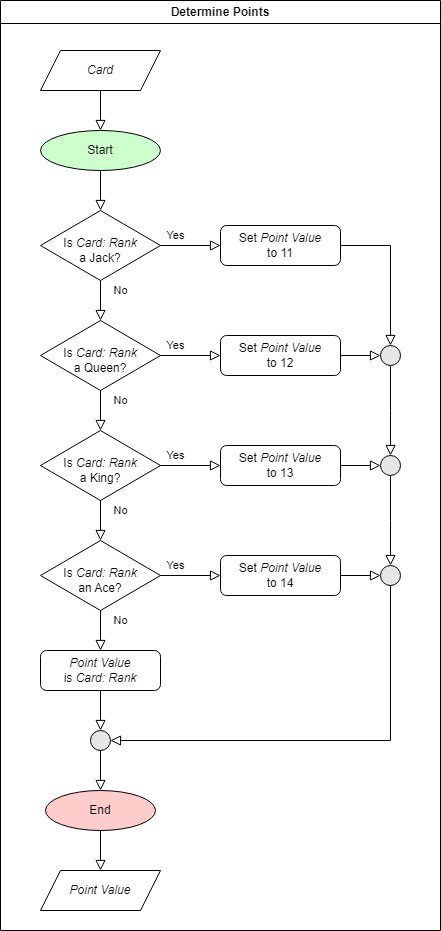

The diagram above was exported from draw.io. Its source (the exported page's mxGraphModel, read from the mxfile embedded in the PNG):
<mxGraphModel dx="1184" dy="1153" grid="1" gridSize="10" guides="1" tooltips="1" connect="1" arrows="1" fold="1" page="1" pageScale="1" pageWidth="827" pageHeight="1169" math="0" shadow="0">
  <root>
    <mxCell id="WIyWlLk6GJQsqaUBKTNV-0" />
    <mxCell id="WIyWlLk6GJQsqaUBKTNV-1" parent="WIyWlLk6GJQsqaUBKTNV-0" />
    <mxCell id="lOdBpx3VFbpcyrL8jvVZ-5" value="Determine Points" style="swimlane;whiteSpace=wrap;html=1;" parent="WIyWlLk6GJQsqaUBKTNV-1" vertex="1">
      <mxGeometry x="40" y="80" width="440" height="930" as="geometry" />
    </mxCell>
    <mxCell id="WIyWlLk6GJQsqaUBKTNV-6" value="&lt;br&gt;Is &lt;i&gt;Card: Rank &lt;/i&gt;&lt;br&gt;a&amp;nbsp;Jack?" style="rhombus;whiteSpace=wrap;html=1;shadow=0;fontFamily=Helvetica;fontSize=12;align=center;strokeWidth=1;spacing=6;spacingTop=-4;" parent="lOdBpx3VFbpcyrL8jvVZ-5" vertex="1">
      <mxGeometry x="40" y="210" width="120" height="70" as="geometry" />
    </mxCell>
    <mxCell id="WIyWlLk6GJQsqaUBKTNV-10" value="&lt;br&gt;Is&amp;nbsp;&lt;i&gt;Card: Rank&lt;/i&gt;&lt;br&gt;a&amp;nbsp;Queen?" style="rhombus;whiteSpace=wrap;html=1;shadow=0;fontFamily=Helvetica;fontSize=12;align=center;strokeWidth=1;spacing=6;spacingTop=-4;" parent="lOdBpx3VFbpcyrL8jvVZ-5" vertex="1">
      <mxGeometry x="40" y="320" width="120" height="70" as="geometry" />
    </mxCell>
    <mxCell id="WIyWlLk6GJQsqaUBKTNV-4" value="No" style="rounded=0;html=1;jettySize=auto;orthogonalLoop=1;fontSize=11;endArrow=block;endFill=0;endSize=8;strokeWidth=1;shadow=0;labelBackgroundColor=none;edgeStyle=orthogonalEdgeStyle;entryX=0.5;entryY=0;entryDx=0;entryDy=0;" parent="lOdBpx3VFbpcyrL8jvVZ-5" source="WIyWlLk6GJQsqaUBKTNV-6" target="WIyWlLk6GJQsqaUBKTNV-10" edge="1">
      <mxGeometry x="-0.5" y="20" relative="1" as="geometry">
        <mxPoint as="offset" />
        <mxPoint x="100" y="410" as="targetPoint" />
      </mxGeometry>
    </mxCell>
    <mxCell id="WIyWlLk6GJQsqaUBKTNV-11" value="Set&amp;nbsp;&lt;i&gt;Point Value&lt;br&gt;&lt;/i&gt;to&amp;nbsp;12" style="rounded=1;whiteSpace=wrap;html=1;fontSize=12;glass=0;strokeWidth=1;shadow=0;" parent="lOdBpx3VFbpcyrL8jvVZ-5" vertex="1">
      <mxGeometry x="220" y="335" width="120" height="40" as="geometry" />
    </mxCell>
    <mxCell id="WIyWlLk6GJQsqaUBKTNV-8" value="Yes" style="rounded=0;html=1;jettySize=auto;orthogonalLoop=1;fontSize=11;endArrow=block;endFill=0;endSize=8;strokeWidth=1;shadow=0;labelBackgroundColor=none;edgeStyle=orthogonalEdgeStyle;" parent="lOdBpx3VFbpcyrL8jvVZ-5" source="WIyWlLk6GJQsqaUBKTNV-10" target="WIyWlLk6GJQsqaUBKTNV-11" edge="1">
      <mxGeometry x="-0.5" y="10" relative="1" as="geometry">
        <mxPoint as="offset" />
      </mxGeometry>
    </mxCell>
    <mxCell id="WIyWlLk6GJQsqaUBKTNV-12" value="Set &lt;i&gt;Point Value &lt;br&gt;&lt;/i&gt;to&amp;nbsp;11" style="rounded=1;whiteSpace=wrap;html=1;fontSize=12;glass=0;strokeWidth=1;shadow=0;" parent="lOdBpx3VFbpcyrL8jvVZ-5" vertex="1">
      <mxGeometry x="220" y="225" width="120" height="40" as="geometry" />
    </mxCell>
    <mxCell id="WIyWlLk6GJQsqaUBKTNV-5" value="Yes" style="edgeStyle=orthogonalEdgeStyle;rounded=0;html=1;jettySize=auto;orthogonalLoop=1;fontSize=11;endArrow=block;endFill=0;endSize=8;strokeWidth=1;shadow=0;labelBackgroundColor=none;exitX=1;exitY=0.5;exitDx=0;exitDy=0;entryX=0;entryY=0.5;entryDx=0;entryDy=0;" parent="lOdBpx3VFbpcyrL8jvVZ-5" source="WIyWlLk6GJQsqaUBKTNV-6" target="WIyWlLk6GJQsqaUBKTNV-12" edge="1">
      <mxGeometry x="-0.5" y="10" relative="1" as="geometry">
        <mxPoint as="offset" />
        <mxPoint x="220" y="330" as="targetPoint" />
      </mxGeometry>
    </mxCell>
    <mxCell id="NJD41DI_KFoK_Kfgvq7F-0" value="Start" style="ellipse;whiteSpace=wrap;html=1;fillColor=#CCFFCC;" parent="lOdBpx3VFbpcyrL8jvVZ-5" vertex="1">
      <mxGeometry x="40" y="130" width="120" height="40" as="geometry" />
    </mxCell>
    <mxCell id="WIyWlLk6GJQsqaUBKTNV-2" value="" style="rounded=0;html=1;jettySize=auto;orthogonalLoop=1;fontSize=11;endArrow=block;endFill=0;endSize=8;strokeWidth=1;shadow=0;labelBackgroundColor=none;edgeStyle=orthogonalEdgeStyle;exitX=0.5;exitY=1;exitDx=0;exitDy=0;" parent="lOdBpx3VFbpcyrL8jvVZ-5" source="NJD41DI_KFoK_Kfgvq7F-0" target="WIyWlLk6GJQsqaUBKTNV-6" edge="1">
      <mxGeometry relative="1" as="geometry">
        <mxPoint x="100" y="250" as="sourcePoint" />
      </mxGeometry>
    </mxCell>
    <mxCell id="NJD41DI_KFoK_Kfgvq7F-4" value="End" style="ellipse;whiteSpace=wrap;html=1;fillColor=#FFCCCC;" parent="lOdBpx3VFbpcyrL8jvVZ-5" vertex="1">
      <mxGeometry x="45" y="790" width="110" height="40" as="geometry" />
    </mxCell>
    <mxCell id="NJD41DI_KFoK_Kfgvq7F-10" value="&lt;br&gt;Is&amp;nbsp;&lt;i&gt;Card: Rank&lt;/i&gt;&lt;br&gt;a&amp;nbsp;King?" style="rhombus;whiteSpace=wrap;html=1;shadow=0;fontFamily=Helvetica;fontSize=12;align=center;strokeWidth=1;spacing=6;spacingTop=-4;" parent="lOdBpx3VFbpcyrL8jvVZ-5" vertex="1">
      <mxGeometry x="40" y="430" width="120" height="70" as="geometry" />
    </mxCell>
    <mxCell id="NJD41DI_KFoK_Kfgvq7F-11" value="No" style="edgeStyle=orthogonalEdgeStyle;rounded=0;orthogonalLoop=1;jettySize=auto;html=1;endArrow=block;endFill=0;endSize=8;" parent="lOdBpx3VFbpcyrL8jvVZ-5" source="WIyWlLk6GJQsqaUBKTNV-10" target="NJD41DI_KFoK_Kfgvq7F-10" edge="1">
      <mxGeometry x="-0.5" y="20" relative="1" as="geometry">
        <mxPoint as="offset" />
      </mxGeometry>
    </mxCell>
    <mxCell id="NJD41DI_KFoK_Kfgvq7F-16" value="" style="edgeStyle=orthogonalEdgeStyle;rounded=0;orthogonalLoop=1;jettySize=auto;html=1;endArrow=block;endFill=0;endSize=8;" parent="lOdBpx3VFbpcyrL8jvVZ-5" source="NJD41DI_KFoK_Kfgvq7F-14" target="NJD41DI_KFoK_Kfgvq7F-4" edge="1">
      <mxGeometry relative="1" as="geometry" />
    </mxCell>
    <mxCell id="NJD41DI_KFoK_Kfgvq7F-14" value="" style="ellipse;whiteSpace=wrap;html=1;aspect=fixed;fillColor=#E6E6E6;" parent="lOdBpx3VFbpcyrL8jvVZ-5" vertex="1">
      <mxGeometry x="90" y="730" width="20" height="20" as="geometry" />
    </mxCell>
    <mxCell id="NJD41DI_KFoK_Kfgvq7F-20" value="Yes" style="rounded=0;html=1;jettySize=auto;orthogonalLoop=1;fontSize=11;endArrow=block;endFill=0;endSize=8;strokeWidth=1;shadow=0;labelBackgroundColor=none;edgeStyle=orthogonalEdgeStyle;exitX=1;exitY=0.5;exitDx=0;exitDy=0;" parent="lOdBpx3VFbpcyrL8jvVZ-5" source="NJD41DI_KFoK_Kfgvq7F-10" target="NJD41DI_KFoK_Kfgvq7F-22" edge="1">
      <mxGeometry x="-0.5" y="10" relative="1" as="geometry">
        <mxPoint as="offset" />
        <mxPoint x="220" y="570" as="sourcePoint" />
      </mxGeometry>
    </mxCell>
    <mxCell id="NJD41DI_KFoK_Kfgvq7F-22" value="Set&amp;nbsp;&lt;i&gt;Point Value&lt;br&gt;&lt;/i&gt;to&amp;nbsp;13" style="rounded=1;whiteSpace=wrap;html=1;fontSize=12;glass=0;strokeWidth=1;shadow=0;" parent="lOdBpx3VFbpcyrL8jvVZ-5" vertex="1">
      <mxGeometry x="220" y="445" width="120" height="40" as="geometry" />
    </mxCell>
    <mxCell id="NJD41DI_KFoK_Kfgvq7F-27" value="" style="edgeStyle=orthogonalEdgeStyle;rounded=0;orthogonalLoop=1;jettySize=auto;html=1;endArrow=block;endFill=0;entryX=0.5;entryY=0;entryDx=0;entryDy=0;endSize=8;exitX=0.5;exitY=1;exitDx=0;exitDy=0;" parent="lOdBpx3VFbpcyrL8jvVZ-5" source="NJD41DI_KFoK_Kfgvq7F-29" target="NJD41DI_KFoK_Kfgvq7F-14" edge="1">
      <mxGeometry relative="1" as="geometry">
        <mxPoint x="300" y="850" as="sourcePoint" />
        <mxPoint x="120" y="990" as="targetPoint" />
      </mxGeometry>
    </mxCell>
    <mxCell id="NJD41DI_KFoK_Kfgvq7F-29" value="&lt;i&gt;Point Value&lt;br&gt;&lt;/i&gt;is &lt;i&gt;Card: Rank&lt;/i&gt;" style="rounded=1;whiteSpace=wrap;html=1;fontSize=12;glass=0;strokeWidth=1;shadow=0;" parent="lOdBpx3VFbpcyrL8jvVZ-5" vertex="1">
      <mxGeometry x="40" y="650" width="120" height="40" as="geometry" />
    </mxCell>
    <mxCell id="NJD41DI_KFoK_Kfgvq7F-30" value="No" style="edgeStyle=orthogonalEdgeStyle;rounded=0;orthogonalLoop=1;jettySize=auto;html=1;endArrow=block;endFill=0;endSize=8;exitX=0.5;exitY=1;exitDx=0;exitDy=0;startArrow=none;entryX=0.5;entryY=0;entryDx=0;entryDy=0;" parent="lOdBpx3VFbpcyrL8jvVZ-5" source="NJD41DI_KFoK_Kfgvq7F-10" target="NJD41DI_KFoK_Kfgvq7F-39" edge="1">
      <mxGeometry x="-0.5" y="20" relative="1" as="geometry">
        <mxPoint x="60" y="620" as="sourcePoint" />
        <mxPoint x="30" y="660" as="targetPoint" />
        <mxPoint as="offset" />
        <Array as="points" />
      </mxGeometry>
    </mxCell>
    <mxCell id="NJD41DI_KFoK_Kfgvq7F-31" value="" style="ellipse;whiteSpace=wrap;html=1;aspect=fixed;fillColor=#E6E6E6;" parent="lOdBpx3VFbpcyrL8jvVZ-5" vertex="1">
      <mxGeometry x="380" y="455" width="20" height="20" as="geometry" />
    </mxCell>
    <mxCell id="NJD41DI_KFoK_Kfgvq7F-21" value="" style="edgeStyle=orthogonalEdgeStyle;rounded=0;orthogonalLoop=1;jettySize=auto;html=1;endArrow=block;endFill=0;endSize=8;entryX=0;entryY=0.5;entryDx=0;entryDy=0;" parent="lOdBpx3VFbpcyrL8jvVZ-5" source="NJD41DI_KFoK_Kfgvq7F-22" target="NJD41DI_KFoK_Kfgvq7F-31" edge="1">
      <mxGeometry relative="1" as="geometry">
        <mxPoint x="300" y="690" as="targetPoint" />
      </mxGeometry>
    </mxCell>
    <mxCell id="NJD41DI_KFoK_Kfgvq7F-33" value="" style="edgeStyle=orthogonalEdgeStyle;rounded=0;orthogonalLoop=1;jettySize=auto;html=1;endArrow=block;endFill=0;endSize=8;entryX=1;entryY=0.5;entryDx=0;entryDy=0;exitX=0.5;exitY=1;exitDx=0;exitDy=0;" parent="lOdBpx3VFbpcyrL8jvVZ-5" source="NJD41DI_KFoK_Kfgvq7F-44" target="NJD41DI_KFoK_Kfgvq7F-14" edge="1">
      <mxGeometry relative="1" as="geometry">
        <mxPoint x="290" y="740" as="targetPoint" />
        <mxPoint x="390" y="590" as="sourcePoint" />
        <Array as="points">
          <mxPoint x="390" y="740" />
        </Array>
      </mxGeometry>
    </mxCell>
    <mxCell id="NJD41DI_KFoK_Kfgvq7F-35" value="" style="ellipse;whiteSpace=wrap;html=1;aspect=fixed;fillColor=#E6E6E6;" parent="lOdBpx3VFbpcyrL8jvVZ-5" vertex="1">
      <mxGeometry x="380" y="345" width="20" height="20" as="geometry" />
    </mxCell>
    <mxCell id="NJD41DI_KFoK_Kfgvq7F-36" value="" style="edgeStyle=orthogonalEdgeStyle;rounded=0;orthogonalLoop=1;jettySize=auto;html=1;endArrow=block;endFill=0;endSize=8;entryX=0.5;entryY=0;entryDx=0;entryDy=0;exitX=1;exitY=0.5;exitDx=0;exitDy=0;" parent="lOdBpx3VFbpcyrL8jvVZ-5" source="WIyWlLk6GJQsqaUBKTNV-12" target="NJD41DI_KFoK_Kfgvq7F-35" edge="1">
      <mxGeometry relative="1" as="geometry">
        <mxPoint x="290" y="740" as="targetPoint" />
        <mxPoint x="290" y="600" as="sourcePoint" />
      </mxGeometry>
    </mxCell>
    <mxCell id="NJD41DI_KFoK_Kfgvq7F-37" value="" style="edgeStyle=orthogonalEdgeStyle;rounded=0;orthogonalLoop=1;jettySize=auto;html=1;endArrow=block;endFill=0;endSize=8;entryX=0;entryY=0.5;entryDx=0;entryDy=0;exitX=1;exitY=0.5;exitDx=0;exitDy=0;" parent="lOdBpx3VFbpcyrL8jvVZ-5" source="WIyWlLk6GJQsqaUBKTNV-11" target="NJD41DI_KFoK_Kfgvq7F-35" edge="1">
      <mxGeometry relative="1" as="geometry">
        <mxPoint x="300" y="750" as="targetPoint" />
        <mxPoint x="300" y="610" as="sourcePoint" />
      </mxGeometry>
    </mxCell>
    <mxCell id="NJD41DI_KFoK_Kfgvq7F-38" value="" style="edgeStyle=orthogonalEdgeStyle;rounded=0;orthogonalLoop=1;jettySize=auto;html=1;endArrow=block;endFill=0;endSize=8;entryX=0.5;entryY=0;entryDx=0;entryDy=0;exitX=0.5;exitY=1;exitDx=0;exitDy=0;" parent="lOdBpx3VFbpcyrL8jvVZ-5" source="NJD41DI_KFoK_Kfgvq7F-35" target="NJD41DI_KFoK_Kfgvq7F-31" edge="1">
      <mxGeometry relative="1" as="geometry">
        <mxPoint x="400" y="450" as="targetPoint" />
        <mxPoint x="460" y="370" as="sourcePoint" />
        <Array as="points">
          <mxPoint x="390" y="410" />
          <mxPoint x="390" y="410" />
        </Array>
      </mxGeometry>
    </mxCell>
    <mxCell id="NJD41DI_KFoK_Kfgvq7F-42" value="Set&amp;nbsp;&lt;i&gt;Point Value&lt;br&gt;&lt;/i&gt;to&amp;nbsp;14" style="rounded=1;whiteSpace=wrap;html=1;fontSize=12;glass=0;strokeWidth=1;shadow=0;" parent="lOdBpx3VFbpcyrL8jvVZ-5" vertex="1">
      <mxGeometry x="220" y="555" width="120" height="40" as="geometry" />
    </mxCell>
    <mxCell id="NJD41DI_KFoK_Kfgvq7F-43" value="No" style="edgeStyle=orthogonalEdgeStyle;rounded=0;orthogonalLoop=1;jettySize=auto;html=1;endArrow=block;endFill=0;endSize=8;exitX=0.5;exitY=1;exitDx=0;exitDy=0;entryX=0.5;entryY=0;entryDx=0;entryDy=0;" parent="lOdBpx3VFbpcyrL8jvVZ-5" source="NJD41DI_KFoK_Kfgvq7F-39" target="NJD41DI_KFoK_Kfgvq7F-29" edge="1">
      <mxGeometry x="-0.5" y="20" relative="1" as="geometry">
        <mxPoint x="100" y="730" as="sourcePoint" />
        <mxPoint x="100" y="770" as="targetPoint" />
        <mxPoint as="offset" />
      </mxGeometry>
    </mxCell>
    <mxCell id="NJD41DI_KFoK_Kfgvq7F-44" value="" style="ellipse;whiteSpace=wrap;html=1;aspect=fixed;fillColor=#E6E6E6;" parent="lOdBpx3VFbpcyrL8jvVZ-5" vertex="1">
      <mxGeometry x="380" y="565" width="20" height="20" as="geometry" />
    </mxCell>
    <mxCell id="NJD41DI_KFoK_Kfgvq7F-41" value="" style="edgeStyle=orthogonalEdgeStyle;rounded=0;orthogonalLoop=1;jettySize=auto;html=1;endArrow=block;endFill=0;endSize=8;entryX=0;entryY=0.5;entryDx=0;entryDy=0;" parent="lOdBpx3VFbpcyrL8jvVZ-5" source="NJD41DI_KFoK_Kfgvq7F-42" target="NJD41DI_KFoK_Kfgvq7F-44" edge="1">
      <mxGeometry relative="1" as="geometry">
        <mxPoint x="300" y="810" as="targetPoint" />
      </mxGeometry>
    </mxCell>
    <mxCell id="NJD41DI_KFoK_Kfgvq7F-45" value="" style="edgeStyle=orthogonalEdgeStyle;rounded=0;orthogonalLoop=1;jettySize=auto;html=1;endArrow=block;endFill=0;endSize=8;entryX=0.5;entryY=0;entryDx=0;entryDy=0;exitX=0.5;exitY=1;exitDx=0;exitDy=0;" parent="lOdBpx3VFbpcyrL8jvVZ-5" source="NJD41DI_KFoK_Kfgvq7F-31" target="NJD41DI_KFoK_Kfgvq7F-44" edge="1">
      <mxGeometry relative="1" as="geometry">
        <mxPoint x="400" y="570" as="targetPoint" />
        <mxPoint x="400" y="470" as="sourcePoint" />
        <Array as="points">
          <mxPoint x="390" y="520" />
          <mxPoint x="390" y="520" />
        </Array>
      </mxGeometry>
    </mxCell>
    <mxCell id="lOdBpx3VFbpcyrL8jvVZ-0" value="&lt;i&gt;Card&lt;/i&gt;" style="shape=parallelogram;perimeter=parallelogramPerimeter;whiteSpace=wrap;html=1;fixedSize=1;" parent="lOdBpx3VFbpcyrL8jvVZ-5" vertex="1">
      <mxGeometry x="40" y="50" width="120" height="40" as="geometry" />
    </mxCell>
    <mxCell id="lOdBpx3VFbpcyrL8jvVZ-1" style="edgeStyle=orthogonalEdgeStyle;rounded=0;orthogonalLoop=1;jettySize=auto;html=1;entryX=0.5;entryY=0;entryDx=0;entryDy=0;endArrow=block;endFill=0;endSize=8;exitX=0.5;exitY=1;exitDx=0;exitDy=0;" parent="lOdBpx3VFbpcyrL8jvVZ-5" source="lOdBpx3VFbpcyrL8jvVZ-0" target="NJD41DI_KFoK_Kfgvq7F-0" edge="1">
      <mxGeometry relative="1" as="geometry">
        <mxPoint x="180" y="100" as="sourcePoint" />
        <mxPoint x="110" y="220" as="targetPoint" />
      </mxGeometry>
    </mxCell>
    <mxCell id="NJD41DI_KFoK_Kfgvq7F-39" value="&lt;br&gt;Is&amp;nbsp;&lt;i&gt;Card: Rank&lt;/i&gt;&lt;br&gt;an Ace?" style="rhombus;whiteSpace=wrap;html=1;shadow=0;fontFamily=Helvetica;fontSize=12;align=center;strokeWidth=1;spacing=6;spacingTop=-4;" parent="lOdBpx3VFbpcyrL8jvVZ-5" vertex="1">
      <mxGeometry x="40" y="540" width="120" height="70" as="geometry" />
    </mxCell>
    <mxCell id="NJD41DI_KFoK_Kfgvq7F-40" value="Yes" style="rounded=0;html=1;jettySize=auto;orthogonalLoop=1;fontSize=11;endArrow=block;endFill=0;endSize=8;strokeWidth=1;shadow=0;labelBackgroundColor=none;edgeStyle=orthogonalEdgeStyle;exitX=1;exitY=0.5;exitDx=0;exitDy=0;" parent="lOdBpx3VFbpcyrL8jvVZ-5" source="NJD41DI_KFoK_Kfgvq7F-39" target="NJD41DI_KFoK_Kfgvq7F-42" edge="1">
      <mxGeometry x="-0.5" y="10" relative="1" as="geometry">
        <mxPoint as="offset" />
        <mxPoint x="220" y="690" as="sourcePoint" />
      </mxGeometry>
    </mxCell>
    <mxCell id="lOdBpx3VFbpcyrL8jvVZ-3" value="&lt;i&gt;Point Value&lt;/i&gt;" style="shape=parallelogram;perimeter=parallelogramPerimeter;whiteSpace=wrap;html=1;fixedSize=1;" parent="lOdBpx3VFbpcyrL8jvVZ-5" vertex="1">
      <mxGeometry x="40" y="870" width="120" height="40" as="geometry" />
    </mxCell>
    <mxCell id="lOdBpx3VFbpcyrL8jvVZ-4" value="" style="edgeStyle=orthogonalEdgeStyle;rounded=0;orthogonalLoop=1;jettySize=auto;html=1;endArrow=block;endFill=0;endSize=8;exitX=0.5;exitY=1;exitDx=0;exitDy=0;" parent="lOdBpx3VFbpcyrL8jvVZ-5" source="NJD41DI_KFoK_Kfgvq7F-4" target="lOdBpx3VFbpcyrL8jvVZ-3" edge="1">
      <mxGeometry relative="1" as="geometry">
        <mxPoint x="190" y="840" as="sourcePoint" />
        <mxPoint x="110" y="800" as="targetPoint" />
      </mxGeometry>
    </mxCell>
  </root>
</mxGraphModel>